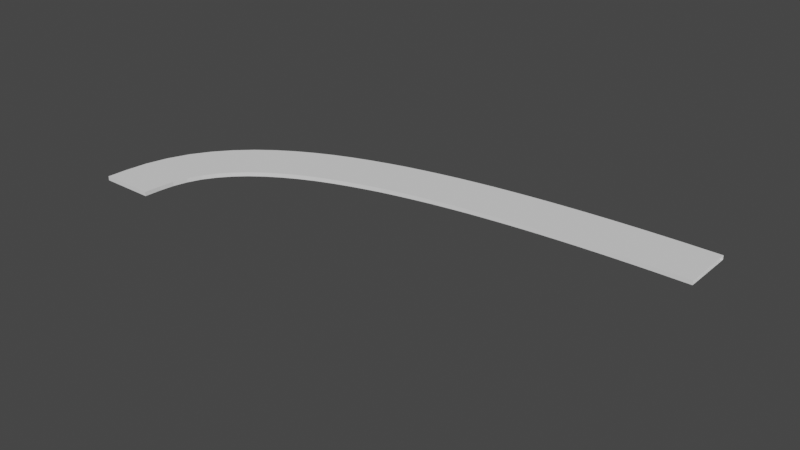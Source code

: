 # Source: curved_Path.blend  (saved by Blender 3.4.6; exported with 4.5.12 LTS)
import bpy
from mathutils import Matrix  # noqa: F401  (used for matrix-valued properties, if any)

bpy.ops.wm.read_factory_settings(use_empty=True)
scene = bpy.context.scene
scene.name = 'Scene'

# ---- collections
col_collection = bpy.data.collections.new('Collection'); scene.collection.children.link(col_collection)

# ---- world
world_world = bpy.data.worlds.new('World'); scene.world = world_world
world_world.use_nodes = True; world_world.node_tree.nodes.clear()
_N = world_world.node_tree.nodes; _L = world_world.node_tree.links
n0 = _N.new('ShaderNodeOutputWorld'); n0.name = 'World Output'; n0.location = (300, 300)
n1 = _N.new('ShaderNodeBackground'); n1.name = 'Background'; n1.location = (10, 300)
n1.inputs[0].default_value = (0.05088, 0.05088, 0.05088, 1.0)
_L.new(n1.outputs[0], n0.inputs[0])
n0.is_active_output = True
world_world.color = (0.05088, 0.05088, 0.05088)
world_world.use_sun_shadow = False
world_world.sun_shadow_jitter_overblur = 0.0

# ---- meshes
me_plane = bpy.data.meshes.new('Plane')
me_plane.from_pydata([(-1.0, 21.45, 0.0), (1.0, 21.45, 0.0), (-1.0, 20.78, 0.0), (-1.0, 20.11, 0.0), (-1.0, 19.44, 0.0), (-1.0, 18.76, 0.0), (-1.0, 18.09, 0.0), (-1.0, 17.42, 0.0), (-1.0, 16.75, 0.0), (-1.0, 16.08, 0.0), (-1.0, 15.41, 0.0), (-1.0, 14.74, 0.0), (-1.0, 14.07, 0.0), (-1.0, 13.4, 0.0), (-1.0, 12.73, 0.0), (-1.0, 12.06, 0.0), (-1.0, 11.39, 0.0), (-1.0, 10.72, 0.0), (-1.0, 10.05, 0.0), (-1.0, 9.382, 0.0), (-1.0, 8.712, 0.0), (-1.0, 8.042, 0.0), (-1.0, 7.372, 0.0), (-1.0, 6.702, 0.0), (-1.0, 6.032, 0.0), (-1.0, 5.361, 0.0), (-1.0, 4.691, 0.0), (-1.0, 4.021, 0.0), (-1.0, 3.351, 0.0), (-1.0, 2.681, 0.0), (-1.0, 2.011, 0.0), (-1.0, 1.34, 0.0), (-1.0, 0.6702, 0.0), (-1.0, -1.55e-06, 0.0), (1.0, 1.55e-06, 0.0), (1.0, 0.6702, 0.0), (1.0, 1.34, 0.0), (1.0, 2.011, 0.0), (1.0, 2.681, 0.0), (1.0, 3.351, 0.0), (1.0, 4.021, 0.0), (1.0, 4.691, 0.0), (1.0, 5.361, 0.0), (1.0, 6.032, 0.0), (1.0, 6.702, 0.0), (1.0, 7.372, 0.0), (1.0, 8.042, 0.0), (1.0, 8.712, 0.0), (1.0, 9.382, 0.0), (1.0, 10.05, 0.0), (1.0, 10.72, 0.0), (1.0, 11.39, 0.0), (1.0, 12.06, 0.0), (1.0, 12.73, 0.0), (1.0, 13.4, 0.0), (1.0, 14.07, 0.0), (1.0, 14.74, 0.0), (1.0, 15.41, 0.0), (1.0, 16.08, 0.0), (1.0, 16.75, 0.0), (1.0, 17.42, 0.0), (1.0, 18.09, 0.0), (1.0, 18.76, 0.0), (1.0, 19.44, 0.0), (1.0, 20.11, 0.0), (1.0, 20.78, 0.0), (0.0, 21.45, 0.0), (0.0, 0.0, 0.0), (0.0, 0.6702, 0.0), (0.0, 1.34, 0.0), (0.0, 2.011, 0.0), (0.0, 2.681, 0.0), (0.0, 3.351, 0.0), (0.0, 4.021, 0.0), (0.0, 4.691, 0.0), (0.0, 5.361, 0.0), (0.0, 6.032, 0.0), (0.0, 6.702, 0.0), (0.0, 7.372, 0.0), (0.0, 8.042, 0.0), (0.0, 8.712, 0.0), (0.0, 9.382, 0.0), (0.0, 10.05, 0.0), (0.0, 10.72, 0.0), (0.0, 11.39, 0.0), (0.0, 12.06, 0.0), (0.0, 12.73, 0.0), (0.0, 13.4, 0.0), (0.0, 14.07, 0.0), (0.0, 14.74, 0.0), (0.0, 15.41, 0.0), (0.0, 16.08, 0.0), (0.0, 16.75, 0.0), (0.0, 17.42, 0.0), (0.0, 18.09, 0.0), (0.0, 18.76, 0.0), (0.0, 19.44, 0.0), (0.0, 20.11, 0.0), (0.0, 20.78, 0.0), (0.5, 21.45, 0.0), (0.5, 7.749e-07, 0.0), (0.5, 0.6702, 0.0), (0.5, 1.34, 0.0), (0.5, 2.011, 0.0), (0.5, 2.681, 0.0), (0.5, 3.351, 0.0), (0.5, 4.021, 0.0), (0.5, 4.691, 0.0), (0.5, 5.361, 0.0), (0.5, 6.032, 0.0), (0.5, 6.702, 0.0), (0.5, 7.372, 0.0), (0.5, 8.042, 0.0), (0.5, 8.712, 0.0), (0.5, 9.382, 0.0), (0.5, 10.05, 0.0), (0.5, 10.72, 0.0), (0.5, 11.39, 0.0), (0.5, 12.06, 0.0), (0.5, 12.73, 0.0), (0.5, 13.4, 0.0), (0.5, 14.07, 0.0), (0.5, 14.74, 0.0), (0.5, 15.41, 0.0), (0.5, 16.08, 0.0), (0.5, 16.75, 0.0), (0.5, 17.42, 0.0), (0.5, 18.09, 0.0), (0.5, 18.76, 0.0), (0.5, 19.44, 0.0), (0.5, 20.11, 0.0), (0.5, 20.78, 0.0), (-0.5, 21.45, 0.0), (-0.5, -7.749e-07, 0.0), (-0.5, 0.6702, 0.0), (-0.5, 1.34, 0.0), (-0.5, 2.011, 0.0), (-0.5, 2.681, 0.0), (-0.5, 3.351, 0.0), (-0.5, 4.021, 0.0), (-0.5, 4.691, 0.0), (-0.5, 5.361, 0.0), (-0.5, 6.032, 0.0), (-0.5, 6.702, 0.0), (-0.5, 7.372, 0.0), (-0.5, 8.042, 0.0), (-0.5, 8.712, 0.0), (-0.5, 9.382, 0.0), (-0.5, 10.05, 0.0), (-0.5, 10.72, 0.0), (-0.5, 11.39, 0.0), (-0.5, 12.06, 0.0), (-0.5, 12.73, 0.0), (-0.5, 13.4, 0.0), (-0.5, 14.07, 0.0), (-0.5, 14.74, 0.0), (-0.5, 15.41, 0.0), (-0.5, 16.08, 0.0), (-0.5, 16.75, 0.0), (-0.5, 17.42, 0.0), (-0.5, 18.09, 0.0), (-0.5, 18.76, 0.0), (-0.5, 19.44, 0.0), (-0.5, 20.11, 0.0), (-0.5, 20.78, 0.0), (-1.0, 21.45, 0.1523), (1.0, 21.45, 0.1523), (-1.0, 20.78, 0.1523), (-1.0, 20.11, 0.1523), (-1.0, 19.44, 0.1523), (-1.0, 18.76, 0.1523), (-1.0, 18.09, 0.1523), (-1.0, 17.42, 0.1523), (-1.0, 16.75, 0.1523), (-1.0, 16.08, 0.1523), (-1.0, 15.41, 0.1523), (-1.0, 14.74, 0.1523), (-1.0, 14.07, 0.1523), (-1.0, 13.4, 0.1523), (-1.0, 12.73, 0.1523), (-1.0, 12.06, 0.1523), (-1.0, 11.39, 0.1523), (-1.0, 10.72, 0.1523), (-1.0, 10.05, 0.1523), (-1.0, 9.382, 0.1523), (-1.0, 8.712, 0.1523), (-1.0, 8.042, 0.1523), (-1.0, 7.372, 0.1523), (-1.0, 6.702, 0.1523), (-1.0, 6.032, 0.1523), (-1.0, 5.361, 0.1523), (-1.0, 4.691, 0.1523), (-1.0, 4.021, 0.1523), (-1.0, 3.351, 0.1523), (-1.0, 2.681, 0.1523), (-1.0, 2.011, 0.1523), (-1.0, 1.34, 0.1523), (-1.0, 0.6702, 0.1523), (-1.0, -1.55e-06, 0.1523), (1.0, 1.55e-06, 0.1523), (1.0, 0.6702, 0.1523), (1.0, 1.34, 0.1523), (1.0, 2.011, 0.1523), (1.0, 2.681, 0.1523), (1.0, 3.351, 0.1523), (1.0, 4.021, 0.1523), (1.0, 4.691, 0.1523), (1.0, 5.361, 0.1523), (1.0, 6.032, 0.1523), (1.0, 6.702, 0.1523), (1.0, 7.372, 0.1523), (1.0, 8.042, 0.1523), (1.0, 8.712, 0.1523), (1.0, 9.382, 0.1523), (1.0, 10.05, 0.1523), (1.0, 10.72, 0.1523), (1.0, 11.39, 0.1523), (1.0, 12.06, 0.1523), (1.0, 12.73, 0.1523), (1.0, 13.4, 0.1523), (1.0, 14.07, 0.1523), (1.0, 14.74, 0.1523), (1.0, 15.41, 0.1523), (1.0, 16.08, 0.1523), (1.0, 16.75, 0.1523), (1.0, 17.42, 0.1523), (1.0, 18.09, 0.1523), (1.0, 18.76, 0.1523), (1.0, 19.44, 0.1523), (1.0, 20.11, 0.1523), (1.0, 20.78, 0.1523), (0.0, 21.45, 0.1523), (0.0, 0.0, 0.1523), (0.0, 0.6702, 0.1523), (0.0, 1.34, 0.1523), (0.0, 2.011, 0.1523), (0.0, 2.681, 0.1523), (0.0, 3.351, 0.1523), (0.0, 4.021, 0.1523), (0.0, 4.691, 0.1523), (0.0, 5.361, 0.1523), (0.0, 6.032, 0.1523), (0.0, 6.702, 0.1523), (0.0, 7.372, 0.1523), (0.0, 8.042, 0.1523), (0.0, 8.712, 0.1523), (0.0, 9.382, 0.1523), (0.0, 10.05, 0.1523), (0.0, 10.72, 0.1523), (0.0, 11.39, 0.1523), (0.0, 12.06, 0.1523), (0.0, 12.73, 0.1523), (0.0, 13.4, 0.1523), (0.0, 14.07, 0.1523), (0.0, 14.74, 0.1523), (0.0, 15.41, 0.1523), (0.0, 16.08, 0.1523), (0.0, 16.75, 0.1523), (0.0, 17.42, 0.1523), (0.0, 18.09, 0.1523), (0.0, 18.76, 0.1523), (0.0, 19.44, 0.1523), (0.0, 20.11, 0.1523), (0.0, 20.78, 0.1523), (0.5, 21.45, 0.1523), (0.5, 7.749e-07, 0.1523), (0.5, 0.6702, 0.1523), (0.5, 1.34, 0.1523), (0.5, 2.011, 0.1523), (0.5, 2.681, 0.1523), (0.5, 3.351, 0.1523), (0.5, 4.021, 0.1523), (0.5, 4.691, 0.1523), (0.5, 5.361, 0.1523), (0.5, 6.032, 0.1523), (0.5, 6.702, 0.1523), (0.5, 7.372, 0.1523), (0.5, 8.042, 0.1523), (0.5, 8.712, 0.1523), (0.5, 9.382, 0.1523), (0.5, 10.05, 0.1523), (0.5, 10.72, 0.1523), (0.5, 11.39, 0.1523), (0.5, 12.06, 0.1523), (0.5, 12.73, 0.1523), (0.5, 13.4, 0.1523), (0.5, 14.07, 0.1523), (0.5, 14.74, 0.1523), (0.5, 15.41, 0.1523), (0.5, 16.08, 0.1523), (0.5, 16.75, 0.1523), (0.5, 17.42, 0.1523), (0.5, 18.09, 0.1523), (0.5, 18.76, 0.1523), (0.5, 19.44, 0.1523), (0.5, 20.11, 0.1523), (0.5, 20.78, 0.1523), (-0.5, 21.45, 0.1523), (-0.5, -7.749e-07, 0.1523), (-0.5, 0.6702, 0.1523), (-0.5, 1.34, 0.1523), (-0.5, 2.011, 0.1523), (-0.5, 2.681, 0.1523), (-0.5, 3.351, 0.1523), (-0.5, 4.021, 0.1523), (-0.5, 4.691, 0.1523), (-0.5, 5.361, 0.1523), (-0.5, 6.032, 0.1523), (-0.5, 6.702, 0.1523), (-0.5, 7.372, 0.1523), (-0.5, 8.042, 0.1523), (-0.5, 8.712, 0.1523), (-0.5, 9.382, 0.1523), (-0.5, 10.05, 0.1523), (-0.5, 10.72, 0.1523), (-0.5, 11.39, 0.1523), (-0.5, 12.06, 0.1523), (-0.5, 12.73, 0.1523), (-0.5, 13.4, 0.1523), (-0.5, 14.07, 0.1523), (-0.5, 14.74, 0.1523), (-0.5, 15.41, 0.1523), (-0.5, 16.08, 0.1523), (-0.5, 16.75, 0.1523), (-0.5, 17.42, 0.1523), (-0.5, 18.09, 0.1523), (-0.5, 18.76, 0.1523), (-0.5, 19.44, 0.1523), (-0.5, 20.11, 0.1523), (-0.5, 20.78, 0.1523)], [], [(131, 99, 1, 65), (100, 101, 35, 34), (101, 102, 36, 35), (102, 103, 37, 36), (103, 104, 38, 37), (104, 105, 39, 38), (105, 106, 40, 39), (106, 107, 41, 40), (107, 108, 42, 41), (108, 109, 43, 42), (109, 110, 44, 43), (110, 111, 45, 44), (111, 112, 46, 45), (112, 113, 47, 46), (113, 114, 48, 47), (114, 115, 49, 48), (115, 116, 50, 49), (116, 117, 51, 50), (117, 118, 52, 51), (118, 119, 53, 52), (119, 120, 54, 53), (120, 121, 55, 54), (121, 122, 56, 55), (122, 123, 57, 56), (123, 124, 58, 57), (124, 125, 59, 58), (125, 126, 60, 59), (126, 127, 61, 60), (127, 128, 62, 61), (128, 129, 63, 62), (129, 130, 64, 63), (130, 131, 65, 64), (163, 164, 98, 97), (162, 163, 97, 96), (161, 162, 96, 95), (160, 161, 95, 94), (159, 160, 94, 93), (158, 159, 93, 92), (157, 158, 92, 91), (156, 157, 91, 90), (155, 156, 90, 89), (154, 155, 89, 88), (153, 154, 88, 87), (152, 153, 87, 86), (151, 152, 86, 85), (150, 151, 85, 84), (149, 150, 84, 83), (148, 149, 83, 82), (147, 148, 82, 81), (146, 147, 81, 80), (145, 146, 80, 79), (144, 145, 79, 78), (143, 144, 78, 77), (142, 143, 77, 76), (141, 142, 76, 75), (140, 141, 75, 74), (139, 140, 74, 73), (138, 139, 73, 72), (137, 138, 72, 71), (136, 137, 71, 70), (135, 136, 70, 69), (134, 135, 69, 68), (133, 134, 68, 67), (164, 132, 66, 98), (97, 98, 131, 130), (96, 97, 130, 129), (95, 96, 129, 128), (94, 95, 128, 127), (93, 94, 127, 126), (92, 93, 126, 125), (91, 92, 125, 124), (90, 91, 124, 123), (89, 90, 123, 122), (88, 89, 122, 121), (87, 88, 121, 120), (86, 87, 120, 119), (85, 86, 119, 118), (84, 85, 118, 117), (83, 84, 117, 116), (82, 83, 116, 115), (81, 82, 115, 114), (80, 81, 114, 113), (79, 80, 113, 112), (78, 79, 112, 111), (77, 78, 111, 110), (76, 77, 110, 109), (75, 76, 109, 108), (74, 75, 108, 107), (73, 74, 107, 106), (72, 73, 106, 105), (71, 72, 105, 104), (70, 71, 104, 103), (69, 70, 103, 102), (68, 69, 102, 101), (67, 68, 101, 100), (98, 66, 99, 131), (2, 0, 132, 164), (33, 32, 134, 133), (32, 31, 135, 134), (31, 30, 136, 135), (30, 29, 137, 136), (29, 28, 138, 137), (28, 27, 139, 138), (27, 26, 140, 139), (26, 25, 141, 140), (25, 24, 142, 141), (24, 23, 143, 142), (23, 22, 144, 143), (22, 21, 145, 144), (21, 20, 146, 145), (20, 19, 147, 146), (19, 18, 148, 147), (18, 17, 149, 148), (17, 16, 150, 149), (16, 15, 151, 150), (15, 14, 152, 151), (14, 13, 153, 152), (13, 12, 154, 153), (12, 11, 155, 154), (11, 10, 156, 155), (10, 9, 157, 156), (9, 8, 158, 157), (8, 7, 159, 158), (7, 6, 160, 159), (6, 5, 161, 160), (5, 4, 162, 161), (4, 3, 163, 162), (3, 2, 164, 163), (296, 230, 166, 264), (265, 199, 200, 266), (266, 200, 201, 267), (267, 201, 202, 268), (268, 202, 203, 269), (269, 203, 204, 270), (270, 204, 205, 271), (271, 205, 206, 272), (272, 206, 207, 273), (273, 207, 208, 274), (274, 208, 209, 275), (275, 209, 210, 276), (276, 210, 211, 277), (277, 211, 212, 278), (278, 212, 213, 279), (279, 213, 214, 280), (280, 214, 215, 281), (281, 215, 216, 282), (282, 216, 217, 283), (283, 217, 218, 284), (284, 218, 219, 285), (285, 219, 220, 286), (286, 220, 221, 287), (287, 221, 222, 288), (288, 222, 223, 289), (289, 223, 224, 290), (290, 224, 225, 291), (291, 225, 226, 292), (292, 226, 227, 293), (293, 227, 228, 294), (294, 228, 229, 295), (295, 229, 230, 296), (328, 262, 263, 329), (327, 261, 262, 328), (326, 260, 261, 327), (325, 259, 260, 326), (324, 258, 259, 325), (323, 257, 258, 324), (322, 256, 257, 323), (321, 255, 256, 322), (320, 254, 255, 321), (319, 253, 254, 320), (318, 252, 253, 319), (317, 251, 252, 318), (316, 250, 251, 317), (315, 249, 250, 316), (314, 248, 249, 315), (313, 247, 248, 314), (312, 246, 247, 313), (311, 245, 246, 312), (310, 244, 245, 311), (309, 243, 244, 310), (308, 242, 243, 309), (307, 241, 242, 308), (306, 240, 241, 307), (305, 239, 240, 306), (304, 238, 239, 305), (303, 237, 238, 304), (302, 236, 237, 303), (301, 235, 236, 302), (300, 234, 235, 301), (299, 233, 234, 300), (298, 232, 233, 299), (329, 263, 231, 297), (262, 295, 296, 263), (261, 294, 295, 262), (260, 293, 294, 261), (259, 292, 293, 260), (258, 291, 292, 259), (257, 290, 291, 258), (256, 289, 290, 257), (255, 288, 289, 256), (254, 287, 288, 255), (253, 286, 287, 254), (252, 285, 286, 253), (251, 284, 285, 252), (250, 283, 284, 251), (249, 282, 283, 250), (248, 281, 282, 249), (247, 280, 281, 248), (246, 279, 280, 247), (245, 278, 279, 246), (244, 277, 278, 245), (243, 276, 277, 244), (242, 275, 276, 243), (241, 274, 275, 242), (240, 273, 274, 241), (239, 272, 273, 240), (238, 271, 272, 239), (237, 270, 271, 238), (236, 269, 270, 237), (235, 268, 269, 236), (234, 267, 268, 235), (233, 266, 267, 234), (232, 265, 266, 233), (263, 296, 264, 231), (167, 329, 297, 165), (198, 298, 299, 197), (197, 299, 300, 196), (196, 300, 301, 195), (195, 301, 302, 194), (194, 302, 303, 193), (193, 303, 304, 192), (192, 304, 305, 191), (191, 305, 306, 190), (190, 306, 307, 189), (189, 307, 308, 188), (188, 308, 309, 187), (187, 309, 310, 186), (186, 310, 311, 185), (185, 311, 312, 184), (184, 312, 313, 183), (183, 313, 314, 182), (182, 314, 315, 181), (181, 315, 316, 180), (180, 316, 317, 179), (179, 317, 318, 178), (178, 318, 319, 177), (177, 319, 320, 176), (176, 320, 321, 175), (175, 321, 322, 174), (174, 322, 323, 173), (173, 323, 324, 172), (172, 324, 325, 171), (171, 325, 326, 170), (170, 326, 327, 169), (169, 327, 328, 168), (168, 328, 329, 167), (22, 23, 188, 187), (63, 64, 229, 228), (23, 24, 189, 188), (64, 65, 230, 229), (24, 25, 190, 189), (25, 26, 191, 190), (26, 27, 192, 191), (27, 28, 193, 192), (28, 29, 194, 193), (29, 30, 195, 194), (30, 31, 196, 195), (31, 32, 197, 196), (32, 33, 198, 197), (66, 132, 297, 231), (99, 66, 231, 264), (34, 35, 200, 199), (35, 36, 201, 200), (36, 37, 202, 201), (37, 38, 203, 202), (38, 39, 204, 203), (39, 40, 205, 204), (65, 1, 166, 230), (40, 41, 206, 205), (132, 0, 165, 297), (41, 42, 207, 206), (0, 2, 167, 165), (42, 43, 208, 207), (2, 3, 168, 167), (43, 44, 209, 208), (3, 4, 169, 168), (44, 45, 210, 209), (4, 5, 170, 169), (45, 46, 211, 210), (5, 6, 171, 170), (46, 47, 212, 211), (6, 7, 172, 171), (47, 48, 213, 212), (7, 8, 173, 172), (48, 49, 214, 213), (8, 9, 174, 173), (49, 50, 215, 214), (9, 10, 175, 174), (50, 51, 216, 215), (10, 11, 176, 175), (51, 52, 217, 216), (11, 12, 177, 176), (52, 53, 218, 217), (1, 99, 264, 166), (12, 13, 178, 177), (53, 54, 219, 218), (13, 14, 179, 178), (54, 55, 220, 219), (14, 15, 180, 179), (55, 56, 221, 220), (15, 16, 181, 180), (56, 57, 222, 221), (16, 17, 182, 181), (57, 58, 223, 222), (17, 18, 183, 182), (58, 59, 224, 223), (18, 19, 184, 183), (59, 60, 225, 224), (19, 20, 185, 184), (60, 61, 226, 225), (20, 21, 186, 185), (61, 62, 227, 226), (21, 22, 187, 186), (62, 63, 228, 227)])
_uv = me_plane.uv_layers.new(name='UVMap')
_uv.uv.foreach_set('vector', [0.75, 0.9844, 0.75, 1.0, 1.0, 1.0, 1.0, 0.9844, 0.75, 0.5, 0.75, 0.5156, 1.0, 0.5156, 1.0, 0.5, 0.75, 0.5156, 0.75, 0.5312, 1.0, 0.5312, 1.0, 0.5156, 0.75, 0.5312, 0.75, 0.5469, 1.0, 0.5469, 1.0, 0.5312, 0.75, 0.5469, 0.75, 0.5625, 1.0, 0.5625, 1.0, 0.5469, 0.75, 0.5625, 0.75, 0.5781, 1.0, 0.5781, 1.0, 0.5625, 0.75, 0.5781, 0.75, 0.5938, 1.0, 0.5938, 1.0, 0.5781, 0.75, 0.5938, 0.75, 0.6094, 1.0, 0.6094, 1.0, 0.5938, 0.75, 0.6094, 0.75, 0.625, 1.0, 0.625, 1.0, 0.6094, 0.75, 0.625, 0.75, 0.6406, 1.0, 0.6406, 1.0, 0.625, 0.75, 0.6406, 0.75, 0.6562, 1.0, 0.6562, 1.0, 0.6406, 0.75, 0.6562, 0.75, 0.6719, 1.0, 0.6719, 1.0, 0.6562, 0.75, 0.6719, 0.75, 0.6875, 1.0, 0.6875, 1.0, 0.6719, 0.75, 0.6875, 0.75, 0.7031, 1.0, 0.7031, 1.0, 0.6875, 0.75, 0.7031, 0.75, 0.7188, 1.0, 0.7188, 1.0, 0.7031, 0.75, 0.7188, 0.75, 0.7344, 1.0, 0.7344, 1.0, 0.7188, 0.75, 0.7344, 0.75, 0.75, 1.0, 0.75, 1.0, 0.7344, 0.75, 0.75, 0.75, 0.7656, 1.0, 0.7656, 1.0, 0.75, 0.75, 0.7656, 0.75, 0.7812, 1.0, 0.7812, 1.0, 0.7656, 0.75, 0.7812, 0.75, 0.7969, 1.0, 0.7969, 1.0, 0.7812, 0.75, 0.7969, 0.75, 0.8125, 1.0, 0.8125, 1.0, 0.7969, 0.75, 0.8125, 0.75, 0.8281, 1.0, 0.8281, 1.0, 0.8125, 0.75, 0.8281, 0.75, 0.8438, 1.0, 0.8438, 1.0, 0.8281, 0.75, 0.8438, 0.75, 0.8594, 1.0, 0.8594, 1.0, 0.8438, 0.75, 0.8594, 0.75, 0.875, 1.0, 0.875, 1.0, 0.8594, 0.75, 0.875, 0.75, 0.8906, 1.0, 0.8906, 1.0, 0.875, 0.75, 0.8906, 0.75, 0.9062, 1.0, 0.9062, 1.0, 0.8906, 0.75, 0.9062, 0.75, 0.9219, 1.0, 0.9219, 1.0, 0.9062, 0.75, 0.9219, 0.75, 0.9375, 1.0, 0.9375, 1.0, 0.9219, 0.75, 0.9375, 0.75, 0.9531, 1.0, 0.9531, 1.0, 0.9375, 0.75, 0.9531, 0.75, 0.9688, 1.0, 0.9688, 1.0, 0.9531, 0.75, 0.9688, 0.75, 0.9844, 1.0, 0.9844, 1.0, 0.9688, 0.25, 0.9687, 0.25, 0.9844, 0.5, 0.9844, 0.5, 0.9688, 0.25, 0.9531, 0.25, 0.9687, 0.5, 0.9688, 0.5, 0.9531, 0.25, 0.9375, 0.25, 0.9531, 0.5, 0.9531, 0.5, 0.9375, 0.25, 0.9219, 0.25, 0.9375, 0.5, 0.9375, 0.5, 0.9219, 0.25, 0.9062, 0.25, 0.9219, 0.5, 0.9219, 0.5, 0.9062, 0.25, 0.8906, 0.25, 0.9062, 0.5, 0.9062, 0.5, 0.8906, 0.25, 0.875, 0.25, 0.8906, 0.5, 0.8906, 0.5, 0.875, 0.25, 0.8594, 0.25, 0.875, 0.5, 0.875, 0.5, 0.8594, 0.25, 0.8438, 0.25, 0.8594, 0.5, 0.8594, 0.5, 0.8438, 0.25, 0.8281, 0.25, 0.8438, 0.5, 0.8438, 0.5, 0.8281, 0.25, 0.8125, 0.25, 0.8281, 0.5, 0.8281, 0.5, 0.8125, 0.25, 0.7969, 0.25, 0.8125, 0.5, 0.8125, 0.5, 0.7969, 0.25, 0.7812, 0.25, 0.7969, 0.5, 0.7969, 0.5, 0.7812, 0.25, 0.7656, 0.25, 0.7812, 0.5, 0.7812, 0.5, 0.7656, 0.25, 0.75, 0.25, 0.7656, 0.5, 0.7656, 0.5, 0.75, 0.25, 0.7344, 0.25, 0.75, 0.5, 0.75, 0.5, 0.7344, 0.25, 0.7188, 0.25, 0.7344, 0.5, 0.7344, 0.5, 0.7188, 0.25, 0.7031, 0.25, 0.7188, 0.5, 0.7188, 0.5, 0.7031, 0.25, 0.6875, 0.25, 0.7031, 0.5, 0.7031, 0.5, 0.6875, 0.25, 0.6719, 0.25, 0.6875, 0.5, 0.6875, 0.5, 0.6719, 0.25, 0.6562, 0.25, 0.6719, 0.5, 0.6719, 0.5, 0.6562, 0.25, 0.6406, 0.25, 0.6562, 0.5, 0.6562, 0.5, 0.6406, 0.25, 0.625, 0.25, 0.6406, 0.5, 0.6406, 0.5, 0.625, 0.25, 0.6094, 0.25, 0.625, 0.5, 0.625, 0.5, 0.6094, 0.25, 0.5938, 0.25, 0.6094, 0.5, 0.6094, 0.5, 0.5938, 0.25, 0.5781, 0.25, 0.5938, 0.5, 0.5938, 0.5, 0.5781, 0.25, 0.5625, 0.25, 0.5781, 0.5, 0.5781, 0.5, 0.5625, 0.25, 0.5469, 0.25, 0.5625, 0.5, 0.5625, 0.5, 0.5469, 0.25, 0.5312, 0.25, 0.5469, 0.5, 0.5469, 0.5, 0.5312, 0.25, 0.5156, 0.25, 0.5312, 0.5, 0.5312, 0.5, 0.5156, 0.25, 0.5, 0.25, 0.5156, 0.5, 0.5156, 0.5, 0.5, 0.25, 0.9844, 0.25, 1.0, 0.5, 1.0, 0.5, 0.9844, 0.5, 0.9688, 0.5, 0.9844, 0.75, 0.9844, 0.75, 0.9688, 0.5, 0.9531, 0.5, 0.9688, 0.75, 0.9688, 0.75, 0.9531, 0.5, 0.9375, 0.5, 0.9531, 0.75, 0.9531, 0.75, 0.9375, 0.5, 0.9219, 0.5, 0.9375, 0.75, 0.9375, 0.75, 0.9219, 0.5, 0.9062, 0.5, 0.9219, 0.75, 0.9219, 0.75, 0.9062, 0.5, 0.8906, 0.5, 0.9062, 0.75, 0.9062, 0.75, 0.8906, 0.5, 0.875, 0.5, 0.8906, 0.75, 0.8906, 0.75, 0.875, 0.5, 0.8594, 0.5, 0.875, 0.75, 0.875, 0.75, 0.8594, 0.5, 0.8438, 0.5, 0.8594, 0.75, 0.8594, 0.75, 0.8438, 0.5, 0.8281, 0.5, 0.8438, 0.75, 0.8438, 0.75, 0.8281, 0.5, 0.8125, 0.5, 0.8281, 0.75, 0.8281, 0.75, 0.8125, 0.5, 0.7969, 0.5, 0.8125, 0.75, 0.8125, 0.75, 0.7969, 0.5, 0.7812, 0.5, 0.7969, 0.75, 0.7969, 0.75, 0.7812, 0.5, 0.7656, 0.5, 0.7812, 0.75, 0.7812, 0.75, 0.7656, 0.5, 0.75, 0.5, 0.7656, 0.75, 0.7656, 0.75, 0.75, 0.5, 0.7344, 0.5, 0.75, 0.75, 0.75, 0.75, 0.7344, 0.5, 0.7188, 0.5, 0.7344, 0.75, 0.7344, 0.75, 0.7188, 0.5, 0.7031, 0.5, 0.7188, 0.75, 0.7188, 0.75, 0.7031, 0.5, 0.6875, 0.5, 0.7031, 0.75, 0.7031, 0.75, 0.6875, 0.5, 0.6719, 0.5, 0.6875, 0.75, 0.6875, 0.75, 0.6719, 0.5, 0.6562, 0.5, 0.6719, 0.75, 0.6719, 0.75, 0.6562, 0.5, 0.6406, 0.5, 0.6562, 0.75, 0.6562, 0.75, 0.6406, 0.5, 0.625, 0.5, 0.6406, 0.75, 0.6406, 0.75, 0.625, 0.5, 0.6094, 0.5, 0.625, 0.75, 0.625, 0.75, 0.6094, 0.5, 0.5938, 0.5, 0.6094, 0.75, 0.6094, 0.75, 0.5938, 0.5, 0.5781, 0.5, 0.5938, 0.75, 0.5938, 0.75, 0.5781, 0.5, 0.5625, 0.5, 0.5781, 0.75, 0.5781, 0.75, 0.5625, 0.5, 0.5469, 0.5, 0.5625, 0.75, 0.5625, 0.75, 0.5469, 0.5, 0.5312, 0.5, 0.5469, 0.75, 0.5469, 0.75, 0.5312, 0.5, 0.5156, 0.5, 0.5312, 0.75, 0.5312, 0.75, 0.5156, 0.5, 0.5, 0.5, 0.5156, 0.75, 0.5156, 0.75, 0.5, 0.5, 0.9844, 0.5, 1.0, 0.75, 1.0, 0.75, 0.9844, 0.0, 0.9844, 0.0, 1.0, 0.25, 1.0, 0.25, 0.9844, 0.0, 0.5, 0.0, 0.5156, 0.25, 0.5156, 0.25, 0.5, 0.0, 0.5156, 0.0, 0.5312, 0.25, 0.5312, 0.25, 0.5156, 0.0, 0.5312, 0.0, 0.5469, 0.25, 0.5469, 0.25, 0.5312, 0.0, 0.5469, 0.0, 0.5625, 0.25, 0.5625, 0.25, 0.5469, 0.0, 0.5625, 0.0, 0.5781, 0.25, 0.5781, 0.25, 0.5625, 0.0, 0.5781, 0.0, 0.5937, 0.25, 0.5938, 0.25, 0.5781, 0.0, 0.5937, 0.0, 0.6094, 0.25, 0.6094, 0.25, 0.5938, 0.0, 0.6094, 0.0, 0.625, 0.25, 0.625, 0.25, 0.6094, 0.0, 0.625, 0.0, 0.6406, 0.25, 0.6406, 0.25, 0.625, 0.0, 0.6406, 0.0, 0.6562, 0.25, 0.6562, 0.25, 0.6406, 0.0, 0.6562, 0.0, 0.6719, 0.25, 0.6719, 0.25, 0.6562, 0.0, 0.6719, 0.0, 0.6875, 0.25, 0.6875, 0.25, 0.6719, 0.0, 0.6875, 0.0, 0.7031, 0.25, 0.7031, 0.25, 0.6875, 0.0, 0.7031, 0.0, 0.7188, 0.25, 0.7188, 0.25, 0.7031, 0.0, 0.7188, 0.0, 0.7344, 0.25, 0.7344, 0.25, 0.7188, 0.0, 0.7344, 0.0, 0.75, 0.25, 0.75, 0.25, 0.7344, 0.0, 0.75, 0.0, 0.7656, 0.25, 0.7656, 0.25, 0.75, 0.0, 0.7656, 0.0, 0.7812, 0.25, 0.7812, 0.25, 0.7656, 0.0, 0.7812, 0.0, 0.7969, 0.25, 0.7969, 0.25, 0.7812, 0.0, 0.7969, 0.0, 0.8125, 0.25, 0.8125, 0.25, 0.7969, 0.0, 0.8125, 0.0, 0.8281, 0.25, 0.8281, 0.25, 0.8125, 0.0, 0.8281, 0.0, 0.8438, 0.25, 0.8438, 0.25, 0.8281, 0.0, 0.8438, 0.0, 0.8594, 0.25, 0.8594, 0.25, 0.8438, 0.0, 0.8594, 0.0, 0.875, 0.25, 0.875, 0.25, 0.8594, 0.0, 0.875, 0.0, 0.8906, 0.25, 0.8906, 0.25, 0.875, 0.0, 0.8906, 0.0, 0.9062, 0.25, 0.9062, 0.25, 0.8906, 0.0, 0.9062, 0.0, 0.9219, 0.25, 0.9219, 0.25, 0.9062, 0.0, 0.9219, 0.0, 0.9375, 0.25, 0.9375, 0.25, 0.9219, 0.0, 0.9375, 0.0, 0.9531, 0.25, 0.9531, 0.25, 0.9375, 0.0, 0.9531, 0.0, 0.9688, 0.25, 0.9687, 0.25, 0.9531, 0.0, 0.9688, 0.0, 0.9844, 0.25, 0.9844, 0.25, 0.9687, 0.75, 0.9844, 1.0, 0.9844, 1.0, 1.0, 0.75, 1.0, 0.75, 0.5, 1.0, 0.5, 1.0, 0.5156, 0.75, 0.5156, 0.75, 0.5156, 1.0, 0.5156, 1.0, 0.5312, 0.75, 0.5312, 0.75, 0.5312, 1.0, 0.5312, 1.0, 0.5469, 0.75, 0.5469, 0.75, 0.5469, 1.0, 0.5469, 1.0, 0.5625, 0.75, 0.5625, 0.75, 0.5625, 1.0, 0.5625, 1.0, 0.5781, 0.75, 0.5781, 0.75, 0.5781, 1.0, 0.5781, 1.0, 0.5938, 0.75, 0.5938, 0.75, 0.5938, 1.0, 0.5938, 1.0, 0.6094, 0.75, 0.6094, 0.75, 0.6094, 1.0, 0.6094, 1.0, 0.625, 0.75, 0.625, 0.75, 0.625, 1.0, 0.625, 1.0, 0.6406, 0.75, 0.6406, 0.75, 0.6406, 1.0, 0.6406, 1.0, 0.6562, 0.75, 0.6562, 0.75, 0.6562, 1.0, 0.6562, 1.0, 0.6719, 0.75, 0.6719, 0.75, 0.6719, 1.0, 0.6719, 1.0, 0.6875, 0.75, 0.6875, 0.75, 0.6875, 1.0, 0.6875, 1.0, 0.7031, 0.75, 0.7031, 0.75, 0.7031, 1.0, 0.7031, 1.0, 0.7188, 0.75, 0.7188, 0.75, 0.7188, 1.0, 0.7188, 1.0, 0.7344, 0.75, 0.7344, 0.75, 0.7344, 1.0, 0.7344, 1.0, 0.75, 0.75, 0.75, 0.75, 0.75, 1.0, 0.75, 1.0, 0.7656, 0.75, 0.7656, 0.75, 0.7656, 1.0, 0.7656, 1.0, 0.7812, 0.75, 0.7812, 0.75, 0.7812, 1.0, 0.7812, 1.0, 0.7969, 0.75, 0.7969, 0.75, 0.7969, 1.0, 0.7969, 1.0, 0.8125, 0.75, 0.8125, 0.75, 0.8125, 1.0, 0.8125, 1.0, 0.8281, 0.75, 0.8281, 0.75, 0.8281, 1.0, 0.8281, 1.0, 0.8438, 0.75, 0.8438, 0.75, 0.8438, 1.0, 0.8438, 1.0, 0.8594, 0.75, 0.8594, 0.75, 0.8594, 1.0, 0.8594, 1.0, 0.875, 0.75, 0.875, 0.75, 0.875, 1.0, 0.875, 1.0, 0.8906, 0.75, 0.8906, 0.75, 0.8906, 1.0, 0.8906, 1.0, 0.9062, 0.75, 0.9062, 0.75, 0.9062, 1.0, 0.9062, 1.0, 0.9219, 0.75, 0.9219, 0.75, 0.9219, 1.0, 0.9219, 1.0, 0.9375, 0.75, 0.9375, 0.75, 0.9375, 1.0, 0.9375, 1.0, 0.9531, 0.75, 0.9531, 0.75, 0.9531, 1.0, 0.9531, 1.0, 0.9688, 0.75, 0.9688, 0.75, 0.9688, 1.0, 0.9688, 1.0, 0.9844, 0.75, 0.9844, 0.25, 0.9687, 0.5, 0.9688, 0.5, 0.9844, 0.25, 0.9844, 0.25, 0.9531, 0.5, 0.9531, 0.5, 0.9688, 0.25, 0.9687, 0.25, 0.9375, 0.5, 0.9375, 0.5, 0.9531, 0.25, 0.9531, 0.25, 0.9219, 0.5, 0.9219, 0.5, 0.9375, 0.25, 0.9375, 0.25, 0.9062, 0.5, 0.9062, 0.5, 0.9219, 0.25, 0.9219, 0.25, 0.8906, 0.5, 0.8906, 0.5, 0.9062, 0.25, 0.9062, 0.25, 0.875, 0.5, 0.875, 0.5, 0.8906, 0.25, 0.8906, 0.25, 0.8594, 0.5, 0.8594, 0.5, 0.875, 0.25, 0.875, 0.25, 0.8438, 0.5, 0.8438, 0.5, 0.8594, 0.25, 0.8594, 0.25, 0.8281, 0.5, 0.8281, 0.5, 0.8438, 0.25, 0.8438, 0.25, 0.8125, 0.5, 0.8125, 0.5, 0.8281, 0.25, 0.8281, 0.25, 0.7969, 0.5, 0.7969, 0.5, 0.8125, 0.25, 0.8125, 0.25, 0.7812, 0.5, 0.7812, 0.5, 0.7969, 0.25, 0.7969, 0.25, 0.7656, 0.5, 0.7656, 0.5, 0.7812, 0.25, 0.7812, 0.25, 0.75, 0.5, 0.75, 0.5, 0.7656, 0.25, 0.7656, 0.25, 0.7344, 0.5, 0.7344, 0.5, 0.75, 0.25, 0.75, 0.25, 0.7188, 0.5, 0.7188, 0.5, 0.7344, 0.25, 0.7344, 0.25, 0.7031, 0.5, 0.7031, 0.5, 0.7188, 0.25, 0.7188, 0.25, 0.6875, 0.5, 0.6875, 0.5, 0.7031, 0.25, 0.7031, 0.25, 0.6719, 0.5, 0.6719, 0.5, 0.6875, 0.25, 0.6875, 0.25, 0.6562, 0.5, 0.6562, 0.5, 0.6719, 0.25, 0.6719, 0.25, 0.6406, 0.5, 0.6406, 0.5, 0.6562, 0.25, 0.6562, 0.25, 0.625, 0.5, 0.625, 0.5, 0.6406, 0.25, 0.6406, 0.25, 0.6094, 0.5, 0.6094, 0.5, 0.625, 0.25, 0.625, 0.25, 0.5938, 0.5, 0.5938, 0.5, 0.6094, 0.25, 0.6094, 0.25, 0.5781, 0.5, 0.5781, 0.5, 0.5938, 0.25, 0.5938, 0.25, 0.5625, 0.5, 0.5625, 0.5, 0.5781, 0.25, 0.5781, 0.25, 0.5469, 0.5, 0.5469, 0.5, 0.5625, 0.25, 0.5625, 0.25, 0.5312, 0.5, 0.5312, 0.5, 0.5469, 0.25, 0.5469, 0.25, 0.5156, 0.5, 0.5156, 0.5, 0.5312, 0.25, 0.5312, 0.25, 0.5, 0.5, 0.5, 0.5, 0.5156, 0.25, 0.5156, 0.25, 0.9844, 0.5, 0.9844, 0.5, 1.0, 0.25, 1.0, 0.5, 0.9688, 0.75, 0.9688, 0.75, 0.9844, 0.5, 0.9844, 0.5, 0.9531, 0.75, 0.9531, 0.75, 0.9688, 0.5, 0.9688, 0.5, 0.9375, 0.75, 0.9375, 0.75, 0.9531, 0.5, 0.9531, 0.5, 0.9219, 0.75, 0.9219, 0.75, 0.9375, 0.5, 0.9375, 0.5, 0.9062, 0.75, 0.9062, 0.75, 0.9219, 0.5, 0.9219, 0.5, 0.8906, 0.75, 0.8906, 0.75, 0.9062, 0.5, 0.9062, 0.5, 0.875, 0.75, 0.875, 0.75, 0.8906, 0.5, 0.8906, 0.5, 0.8594, 0.75, 0.8594, 0.75, 0.875, 0.5, 0.875, 0.5, 0.8438, 0.75, 0.8438, 0.75, 0.8594, 0.5, 0.8594, 0.5, 0.8281, 0.75, 0.8281, 0.75, 0.8438, 0.5, 0.8438, 0.5, 0.8125, 0.75, 0.8125, 0.75, 0.8281, 0.5, 0.8281, 0.5, 0.7969, 0.75, 0.7969, 0.75, 0.8125, 0.5, 0.8125, 0.5, 0.7812, 0.75, 0.7812, 0.75, 0.7969, 0.5, 0.7969, 0.5, 0.7656, 0.75, 0.7656, 0.75, 0.7812, 0.5, 0.7812, 0.5, 0.75, 0.75, 0.75, 0.75, 0.7656, 0.5, 0.7656, 0.5, 0.7344, 0.75, 0.7344, 0.75, 0.75, 0.5, 0.75, 0.5, 0.7188, 0.75, 0.7188, 0.75, 0.7344, 0.5, 0.7344, 0.5, 0.7031, 0.75, 0.7031, 0.75, 0.7188, 0.5, 0.7188, 0.5, 0.6875, 0.75, 0.6875, 0.75, 0.7031, 0.5, 0.7031, 0.5, 0.6719, 0.75, 0.6719, 0.75, 0.6875, 0.5, 0.6875, 0.5, 0.6562, 0.75, 0.6562, 0.75, 0.6719, 0.5, 0.6719, 0.5, 0.6406, 0.75, 0.6406, 0.75, 0.6562, 0.5, 0.6562, 0.5, 0.625, 0.75, 0.625, 0.75, 0.6406, 0.5, 0.6406, 0.5, 0.6094, 0.75, 0.6094, 0.75, 0.625, 0.5, 0.625, 0.5, 0.5938, 0.75, 0.5938, 0.75, 0.6094, 0.5, 0.6094, 0.5, 0.5781, 0.75, 0.5781, 0.75, 0.5938, 0.5, 0.5938, 0.5, 0.5625, 0.75, 0.5625, 0.75, 0.5781, 0.5, 0.5781, 0.5, 0.5469, 0.75, 0.5469, 0.75, 0.5625, 0.5, 0.5625, 0.5, 0.5312, 0.75, 0.5312, 0.75, 0.5469, 0.5, 0.5469, 0.5, 0.5156, 0.75, 0.5156, 0.75, 0.5312, 0.5, 0.5312, 0.5, 0.5, 0.75, 0.5, 0.75, 0.5156, 0.5, 0.5156, 0.5, 0.9844, 0.75, 0.9844, 0.75, 1.0, 0.5, 1.0, 0.0, 0.9844, 0.25, 0.9844, 0.25, 1.0, 0.0, 1.0, 0.0, 0.5, 0.25, 0.5, 0.25, 0.5156, 0.0, 0.5156, 0.0, 0.5156, 0.25, 0.5156, 0.25, 0.5312, 0.0, 0.5312, 0.0, 0.5312, 0.25, 0.5312, 0.25, 0.5469, 0.0, 0.5469, 0.0, 0.5469, 0.25, 0.5469, 0.25, 0.5625, 0.0, 0.5625, 0.0, 0.5625, 0.25, 0.5625, 0.25, 0.5781, 0.0, 0.5781, 0.0, 0.5781, 0.25, 0.5781, 0.25, 0.5938, 0.0, 0.5937, 0.0, 0.5937, 0.25, 0.5938, 0.25, 0.6094, 0.0, 0.6094, 0.0, 0.6094, 0.25, 0.6094, 0.25, 0.625, 0.0, 0.625, 0.0, 0.625, 0.25, 0.625, 0.25, 0.6406, 0.0, 0.6406, 0.0, 0.6406, 0.25, 0.6406, 0.25, 0.6562, 0.0, 0.6562, 0.0, 0.6562, 0.25, 0.6562, 0.25, 0.6719, 0.0, 0.6719, 0.0, 0.6719, 0.25, 0.6719, 0.25, 0.6875, 0.0, 0.6875, 0.0, 0.6875, 0.25, 0.6875, 0.25, 0.7031, 0.0, 0.7031, 0.0, 0.7031, 0.25, 0.7031, 0.25, 0.7188, 0.0, 0.7188, 0.0, 0.7188, 0.25, 0.7188, 0.25, 0.7344, 0.0, 0.7344, 0.0, 0.7344, 0.25, 0.7344, 0.25, 0.75, 0.0, 0.75, 0.0, 0.75, 0.25, 0.75, 0.25, 0.7656, 0.0, 0.7656, 0.0, 0.7656, 0.25, 0.7656, 0.25, 0.7812, 0.0, 0.7812, 0.0, 0.7812, 0.25, 0.7812, 0.25, 0.7969, 0.0, 0.7969, 0.0, 0.7969, 0.25, 0.7969, 0.25, 0.8125, 0.0, 0.8125, 0.0, 0.8125, 0.25, 0.8125, 0.25, 0.8281, 0.0, 0.8281, 0.0, 0.8281, 0.25, 0.8281, 0.25, 0.8438, 0.0, 0.8438, 0.0, 0.8438, 0.25, 0.8438, 0.25, 0.8594, 0.0, 0.8594, 0.0, 0.8594, 0.25, 0.8594, 0.25, 0.875, 0.0, 0.875, 0.0, 0.875, 0.25, 0.875, 0.25, 0.8906, 0.0, 0.8906, 0.0, 0.8906, 0.25, 0.8906, 0.25, 0.9062, 0.0, 0.9062, 0.0, 0.9062, 0.25, 0.9062, 0.25, 0.9219, 0.0, 0.9219, 0.0, 0.9219, 0.25, 0.9219, 0.25, 0.9375, 0.0, 0.9375, 0.0, 0.9375, 0.25, 0.9375, 0.25, 0.9531, 0.0, 0.9531, 0.0, 0.9531, 0.25, 0.9531, 0.25, 0.9687, 0.0, 0.9688, 0.0, 0.9688, 0.25, 0.9687, 0.25, 0.9844, 0.0, 0.9844, 0.0, 0.6719, 0.0, 0.6562, 0.0, 0.6562, 0.0, 0.6719, 1.0, 0.9531, 1.0, 0.9688, 1.0, 0.9688, 1.0, 0.9531, 0.0, 0.6562, 0.0, 0.6406, 0.0, 0.6406, 0.0, 0.6562, 1.0, 0.9688, 1.0, 0.9844, 1.0, 0.9844, 1.0, 0.9688, 0.0, 0.6406, 0.0, 0.625, 0.0, 0.625, 0.0, 0.6406, 0.0, 0.625, 0.0, 0.6094, 0.0, 0.6094, 0.0, 0.625, 0.0, 0.6094, 0.0, 0.5937, 0.0, 0.5937, 0.0, 0.6094, 0.0, 0.5937, 0.0, 0.5781, 0.0, 0.5781, 0.0, 0.5937, 0.0, 0.5781, 0.0, 0.5625, 0.0, 0.5625, 0.0, 0.5781, 0.0, 0.5625, 0.0, 0.5469, 0.0, 0.5469, 0.0, 0.5625, 0.0, 0.5469, 0.0, 0.5312, 0.0, 0.5312, 0.0, 0.5469, 0.0, 0.5312, 0.0, 0.5156, 0.0, 0.5156, 0.0, 0.5312, 0.0, 0.5156, 0.0, 0.5, 0.0, 0.5, 0.0, 0.5156, 0.5, 1.0, 0.25, 1.0, 0.25, 1.0, 0.5, 1.0, 0.75, 1.0, 0.5, 1.0, 0.5, 1.0, 0.75, 1.0, 1.0, 0.5, 1.0, 0.5156, 1.0, 0.5156, 1.0, 0.5, 1.0, 0.5156, 1.0, 0.5312, 1.0, 0.5312, 1.0, 0.5156, 1.0, 0.5312, 1.0, 0.5469, 1.0, 0.5469, 1.0, 0.5312, 1.0, 0.5469, 1.0, 0.5625, 1.0, 0.5625, 1.0, 0.5469, 1.0, 0.5625, 1.0, 0.5781, 1.0, 0.5781, 1.0, 0.5625, 1.0, 0.5781, 1.0, 0.5938, 1.0, 0.5938, 1.0, 0.5781, 1.0, 0.9844, 1.0, 1.0, 1.0, 1.0, 1.0, 0.9844, 1.0, 0.5938, 1.0, 0.6094, 1.0, 0.6094, 1.0, 0.5938, 0.25, 1.0, 0.0, 1.0, 0.0, 1.0, 0.25, 1.0, 1.0, 0.6094, 1.0, 0.625, 1.0, 0.625, 1.0, 0.6094, 0.0, 1.0, 0.0, 0.9844, 0.0, 0.9844, 0.0, 1.0, 1.0, 0.625, 1.0, 0.6406, 1.0, 0.6406, 1.0, 0.625, 0.0, 0.9844, 0.0, 0.9688, 0.0, 0.9688, 0.0, 0.9844, 1.0, 0.6406, 1.0, 0.6562, 1.0, 0.6562, 1.0, 0.6406, 0.0, 0.9688, 0.0, 0.9531, 0.0, 0.9531, 0.0, 0.9688, 1.0, 0.6562, 1.0, 0.6719, 1.0, 0.6719, 1.0, 0.6562, 0.0, 0.9531, 0.0, 0.9375, 0.0, 0.9375, 0.0, 0.9531, 1.0, 0.6719, 1.0, 0.6875, 1.0, 0.6875, 1.0, 0.6719, 0.0, 0.9375, 0.0, 0.9219, 0.0, 0.9219, 0.0, 0.9375, 1.0, 0.6875, 1.0, 0.7031, 1.0, 0.7031, 1.0, 0.6875, 0.0, 0.9219, 0.0, 0.9062, 0.0, 0.9062, 0.0, 0.9219, 1.0, 0.7031, 1.0, 0.7188, 1.0, 0.7188, 1.0, 0.7031, 0.0, 0.9062, 0.0, 0.8906, 0.0, 0.8906, 0.0, 0.9062, 1.0, 0.7188, 1.0, 0.7344, 1.0, 0.7344, 1.0, 0.7188, 0.0, 0.8906, 0.0, 0.875, 0.0, 0.875, 0.0, 0.8906, 1.0, 0.7344, 1.0, 0.75, 1.0, 0.75, 1.0, 0.7344, 0.0, 0.875, 0.0, 0.8594, 0.0, 0.8594, 0.0, 0.875, 1.0, 0.75, 1.0, 0.7656, 1.0, 0.7656, 1.0, 0.75, 0.0, 0.8594, 0.0, 0.8438, 0.0, 0.8438, 0.0, 0.8594, 1.0, 0.7656, 1.0, 0.7812, 1.0, 0.7812, 1.0, 0.7656, 0.0, 0.8438, 0.0, 0.8281, 0.0, 0.8281, 0.0, 0.8438, 1.0, 0.7812, 1.0, 0.7969, 1.0, 0.7969, 1.0, 0.7812, 1.0, 1.0, 0.75, 1.0, 0.75, 1.0, 1.0, 1.0, 0.0, 0.8281, 0.0, 0.8125, 0.0, 0.8125, 0.0, 0.8281, 1.0, 0.7969, 1.0, 0.8125, 1.0, 0.8125, 1.0, 0.7969, 0.0, 0.8125, 0.0, 0.7969, 0.0, 0.7969, 0.0, 0.8125, 1.0, 0.8125, 1.0, 0.8281, 1.0, 0.8281, 1.0, 0.8125, 0.0, 0.7969, 0.0, 0.7812, 0.0, 0.7812, 0.0, 0.7969, 1.0, 0.8281, 1.0, 0.8438, 1.0, 0.8438, 1.0, 0.8281, 0.0, 0.7812, 0.0, 0.7656, 0.0, 0.7656, 0.0, 0.7812, 1.0, 0.8438, 1.0, 0.8594, 1.0, 0.8594, 1.0, 0.8438, 0.0, 0.7656, 0.0, 0.75, 0.0, 0.75, 0.0, 0.7656, 1.0, 0.8594, 1.0, 0.875, 1.0, 0.875, 1.0, 0.8594, 0.0, 0.75, 0.0, 0.7344, 0.0, 0.7344, 0.0, 0.75, 1.0, 0.875, 1.0, 0.8906, 1.0, 0.8906, 1.0, 0.875, 0.0, 0.7344, 0.0, 0.7188, 0.0, 0.7188, 0.0, 0.7344, 1.0, 0.8906, 1.0, 0.9062, 1.0, 0.9062, 1.0, 0.8906, 0.0, 0.7188, 0.0, 0.7031, 0.0, 0.7031, 0.0, 0.7188, 1.0, 0.9062, 1.0, 0.9219, 1.0, 0.9219, 1.0, 0.9062, 0.0, 0.7031, 0.0, 0.6875, 0.0, 0.6875, 0.0, 0.7031, 1.0, 0.9219, 1.0, 0.9375, 1.0, 0.9375, 1.0, 0.9219, 0.0, 0.6875, 0.0, 0.6719, 0.0, 0.6719, 0.0, 0.6875, 1.0, 0.9375, 1.0, 0.9531, 1.0, 0.9531, 1.0, 0.9375])
me_plane.update()

# ---- curves / text
cu_angle_001 = bpy.data.curves.new('Angle.001', 'CURVE')
cu_angle_001.dimensions = '3D'
_sp = cu_angle_001.splines.new('NURBS'); _sp.points.add(2)
_sp.points.foreach_set('co', [18.0, 17.0, 0.0, 1.0, 0.0, 17.0, 0.0, 1.0, 9.797e-16, 10.0, 0.0, 1.0])
_sp.order_u = 3
_sp.use_endpoint_u = True
cu_angle_001.use_path = True
cu_angle_001.fill_mode = 'FULL'

# ---- objects
ob_plane = bpy.data.objects.new('Plane', me_plane)
ob_angle_001 = bpy.data.objects.new('Angle.001', cu_angle_001)

# ---- transforms, parenting, visibility, modifiers, constraints
ob_plane.location = (0.0, 0.0, 0.0)
ob_plane.rotation_euler = (-0.0, 1.571, 0.0)
_m = ob_plane.modifiers.new('Curve', 'CURVE')
_m.object = ob_angle_001
_m.deform_axis = 'POS_Y'
ob_angle_001.location = (0.0, 0.0, 0.0)

# ---- collection membership
col_collection.objects.link(ob_plane)
col_collection.objects.link(ob_angle_001)

# ---- scene / render settings (as saved in the file)
scene.frame_start = 1; scene.frame_end = 250; scene.frame_set(1)
scene.render.engine = 'BLENDER_EEVEE_NEXT'
scene.cycles.sampling_pattern = 'TABULATED_SOBOL'
scene.cycles.use_light_tree = False
scene.view_settings.view_transform = 'Filmic'
bpy.context.view_layer.update()

# ---- added for rendering (the .blend has no active camera and no usable light): camera, sun
cam_auto = bpy.data.cameras.new('AutoCamera')
cam_auto.lens = 50.0
cam_auto.sensor_width = 36.0
cam_auto.clip_end = 1000.0
ob_auto_camera = bpy.data.objects.new('AutoCamera', cam_auto)
scene.collection.objects.link(ob_auto_camera)
ob_auto_camera.location = (29.3831, -10.9724, 16.315)
ob_auto_camera.rotation_euler = (1.09748, -7.21219e-08, 0.694738)
scene.camera = ob_auto_camera
light_auto_sun = bpy.data.lights.new('AutoSun', 'SUN')
light_auto_sun.energy = 3.0
light_auto_sun.angle = 0.0523599
ob_auto_sun = bpy.data.objects.new('AutoSun', light_auto_sun)
scene.collection.objects.link(ob_auto_sun)
ob_auto_sun.rotation_euler = (0.872665, 0.174533, 0.523599)
bpy.context.view_layer.update()
